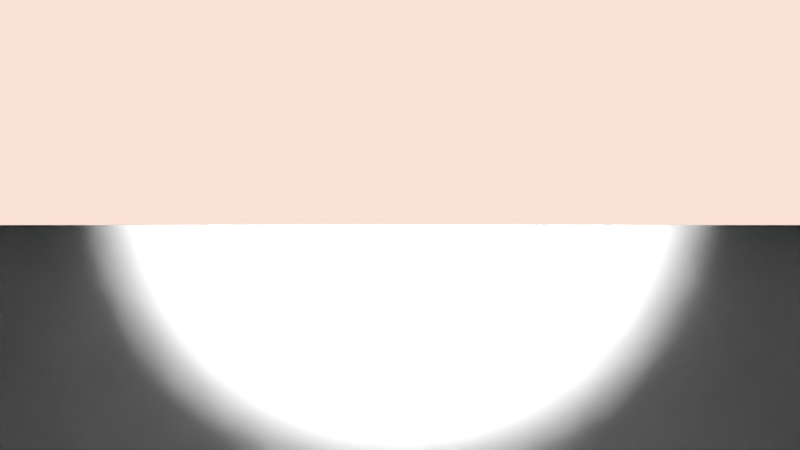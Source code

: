# Source: PlayerController.blend  (saved by Blender 2.79.7; exported with 4.5.12 LTS)
import bpy
from mathutils import Matrix  # noqa: F401  (used for matrix-valued properties, if any)

bpy.ops.wm.read_factory_settings(use_empty=True)
scene = bpy.context.scene
scene.name = 'Scene'

# ---- collections
col_collection_1 = bpy.data.collections.new('Collection 1'); scene.collection.children.link(col_collection_1)
col_collection_10 = bpy.data.collections.new('Collection 10'); scene.collection.children.link(col_collection_10)

# ---- materials (node trees are filled in below, after node groups)
mat_material_001 = bpy.data.materials.new('Material.001')
mat_material_001.alpha_threshold = 0.0
mat_material_001.use_transparent_shadow = False
mat_material_001.roughness = 0.5

# ---- material node trees

# ---- world
world_world = bpy.data.worlds.new('World'); scene.world = world_world
world_world.color = (0.9571, 0.7583, 0.6786)
world_world.use_sun_shadow = False
world_world.sun_shadow_jitter_overblur = 0.0
world_world.cycles.sampling_method = 'MANUAL'

# ---- cameras
cam_camera = bpy.data.cameras.new('Camera')
cam_camera.clip_start = 0.12
cam_camera.clip_end = 9000.0
cam_camera.lens = 25.0
cam_camera.sensor_width = 32.0
cam_camera.sensor_height = 18.0
cam_camera.ortho_scale = 7.314
cam_camera.dof.focus_distance = 0.0
cam_camera.dof.aperture_fstop = 128.0

# ---- lights
light_sun = bpy.data.lights.new('Sun', 'SUN')
light_sun.transmission_factor = 0.0
light_sun.cutoff_distance = 158.8
light_sun.angle = 0.1993
light_sun.energy = 4.0
light_sun.shadow_buffer_clip_start = 0.67
light_sun.shadow_soft_size = 0.1
light_sun.shadow_cascade_max_distance = 1000.0
light_spot = bpy.data.lights.new('Spot', 'SPOT')
light_spot.transmission_factor = 0.0
light_spot.use_shadow = False
light_spot.energy = 100.0
light_spot.shadow_buffer_clip_start = 0.5
light_spot.shadow_soft_size = 0.1
light_spot.shadow_maximum_resolution = 0.006
light_spot.use_absolute_resolution = True
light_spot.spot_size = 0.5655

# ---- meshes
me_cube_001 = bpy.data.meshes.new('Cube.001')
me_cube_001.from_pydata([(-0.4, -0.4, -1.0), (-0.4, -0.4, 1.0), (-0.4, 0.4, -1.0), (-0.4, 0.4, 1.0), (0.4, -0.4, -1.0), (0.4, -0.4, 1.0), (0.4, 0.4, -1.0), (0.4, 0.4, 1.0), (9.934e-09, 0.0, 0.0)], [], [(0, 1, 3, 2), (2, 3, 7, 6), (6, 7, 5, 4), (4, 5, 1, 0), (2, 6, 4, 0), (7, 3, 1, 5)])
me_cube_001.materials.append(mat_material_001)
me_cube_001.use_remesh_preserve_volume = False
me_cube_001.use_remesh_preserve_attributes = False
me_cube_001.use_mirror_vertex_groups = False
me_cube_001.update()

# ---- objects
ob_player_hitbox = bpy.data.objects.new('Player_Hitbox', me_cube_001)
ob_sun = bpy.data.objects.new('Sun', light_sun)
ob_playercam = bpy.data.objects.new('PlayerCam', cam_camera)
ob_spot = bpy.data.objects.new('Spot', light_spot)
ob_suntarget = bpy.data.objects.new('SunTarget', None)

# ---- transforms, parenting, visibility, modifiers, constraints
ob_player_hitbox.location = (0.0, 0.0, 0.0)
ob_player_hitbox.lineart.crease_threshold = 0.0
ob_sun.parent = ob_suntarget
ob_sun.location = (0.0, 0.0, 82.2)
ob_sun.lineart.crease_threshold = 0.0
ob_playercam.parent = ob_player_hitbox
ob_playercam.matrix_parent_inverse = Matrix(((1.0, 0.0, 0.0, 0.0), (0.0, 1.0, 0.0, 0.0), (0.0, 0.0, 1.0, -1.0), (0.0, 0.0, 0.0, 1.0)))
ob_playercam.location = (0.0, 0.0, 2.0)
ob_playercam.rotation_euler = (1.571, -0.0, 0.0)
ob_playercam.lock_rotations_4d = False
ob_playercam.empty_display_type = 'ARROWS'
ob_playercam.color = (0.0, 0.0, 0.0, 0.0)
ob_playercam.display_type = 'WIRE'
ob_playercam.lineart.crease_threshold = 0.0
ob_spot.parent = ob_playercam
ob_spot.matrix_parent_inverse = Matrix(((1.0, -0.0, 0.0, -0.0), (0.0, -1.629e-07, 1.0, -2.0), (0.0, -1.0, -1.629e-07, 3.258e-07), (0.0, 0.0, 0.0, 1.0)))
ob_spot.location = (0.0, 0.0, 2.037)
ob_spot.rotation_euler = (1.571, -0.0, 0.0)
ob_spot.lineart.crease_threshold = 0.0
ob_suntarget.parent = ob_player_hitbox
ob_suntarget.location = (0.0, 0.0, 0.0)
ob_suntarget.lineart.crease_threshold = 0.0

# ---- collection membership
col_collection_1.objects.link(ob_player_hitbox)
col_collection_1.objects.link(ob_sun)
col_collection_1.objects.link(ob_playercam)
col_collection_1.objects.link(ob_spot)
col_collection_10.objects.link(ob_suntarget)

# ---- scene / render settings (as saved in the file)
scene.camera = ob_playercam
scene.frame_start = 1; scene.frame_end = 250; scene.frame_set(143)
scene.render.engine = 'BLENDER_EEVEE_NEXT'
scene.render.resolution_percentage = 50
scene.render.dither_intensity = 0.0
scene.cycles.use_denoising = False
scene.cycles.samples = 128
scene.cycles.sampling_pattern = 'TABULATED_SOBOL'
scene.cycles.use_adaptive_sampling = False
scene.cycles.use_light_tree = False
scene.view_settings.view_transform = 'Standard'
bpy.context.view_layer.update()
